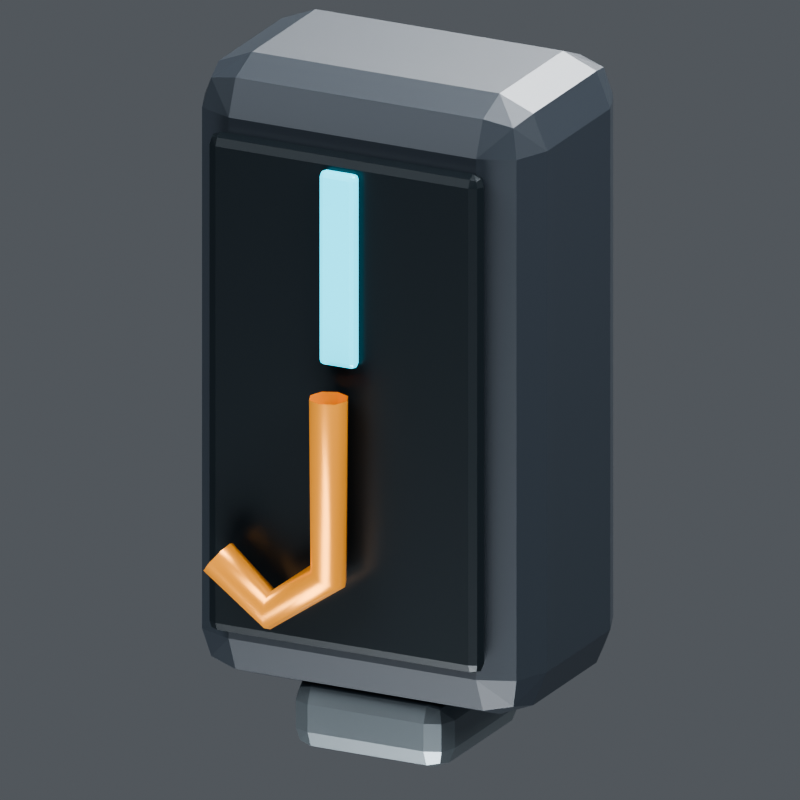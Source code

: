 # Source: salvage_module.blend  (saved by Blender 5.2.44; exported with 4.5.12 LTS)
import bpy
from mathutils import Matrix  # noqa: F401  (used for matrix-valued properties, if any)

bpy.ops.wm.read_factory_settings(use_empty=True)
scene = bpy.context.scene
scene.name = 'Scene'

# ---- collections
col_collection = bpy.data.collections.new('Collection'); scene.collection.children.link(col_collection)

# ---- materials (node trees are filled in below, after node groups)
mat_v8_graphite = bpy.data.materials.new('V8_Graphite')
mat_v8_recess = bpy.data.materials.new('V8_Recess')
mat_v8_data_cyan = bpy.data.materials.new('V8_Data_Cyan')
mat_v8_service_amber = bpy.data.materials.new('V8_Service_Amber')
mat_v8_titanium = bpy.data.materials.new('V8_Titanium')

# ---- material node trees
mat_v8_graphite.use_nodes = True; mat_v8_graphite.node_tree.nodes.clear()
_N = mat_v8_graphite.node_tree.nodes; _L = mat_v8_graphite.node_tree.links
n0 = _N.new('ShaderNodeBsdfPrincipled'); n0.name = 'Principled BSDF'; n0.location = (-200, 100)
n0.inputs[0].default_value = (0.022, 0.029, 0.038, 1.0)
n0.inputs[1].default_value = 0.32
n0.inputs[2].default_value = 0.44
n0.inputs[10].default_value = 0.005
n1 = _N.new('ShaderNodeOutputMaterial'); n1.name = 'Material Output'; n1.location = (200, 100)
_L.new(n0.outputs[0], n1.inputs[0])
n1.is_active_output = True
mat_v8_recess.use_nodes = True; mat_v8_recess.node_tree.nodes.clear()
_N = mat_v8_recess.node_tree.nodes; _L = mat_v8_recess.node_tree.links
n0 = _N.new('ShaderNodeBsdfPrincipled'); n0.name = 'Principled BSDF'; n0.location = (-200, 100)
n0.inputs[0].default_value = (0.009, 0.014, 0.018, 1.0)
n0.inputs[1].default_value = 0.45
n0.inputs[2].default_value = 0.32
n0.inputs[10].default_value = 0.005
n1 = _N.new('ShaderNodeOutputMaterial'); n1.name = 'Material Output'; n1.location = (200, 100)
_L.new(n0.outputs[0], n1.inputs[0])
n1.is_active_output = True
mat_v8_data_cyan.use_nodes = True; mat_v8_data_cyan.node_tree.nodes.clear()
_N = mat_v8_data_cyan.node_tree.nodes; _L = mat_v8_data_cyan.node_tree.links
n0 = _N.new('ShaderNodeBsdfPrincipled'); n0.name = 'Principled BSDF'; n0.location = (-200, 100)
n0.inputs[0].default_value = (0.02, 0.42, 0.54, 1.0)
n0.inputs[1].default_value = 0.3
n0.inputs[2].default_value = 0.25
n0.inputs[10].default_value = 0.005
n0.inputs[27].default_value = (0.02, 0.6, 0.8, 1.0)
n0.inputs[28].default_value = 2.15
n1 = _N.new('ShaderNodeOutputMaterial'); n1.name = 'Material Output'; n1.location = (200, 100)
_L.new(n0.outputs[0], n1.inputs[0])
n1.is_active_output = True
mat_v8_service_amber.use_nodes = True; mat_v8_service_amber.node_tree.nodes.clear()
_N = mat_v8_service_amber.node_tree.nodes; _L = mat_v8_service_amber.node_tree.links
n0 = _N.new('ShaderNodeBsdfPrincipled'); n0.name = 'Principled BSDF'; n0.location = (-200, 100)
n0.inputs[0].default_value = (0.85, 0.34, 0.045, 1.0)
n0.inputs[1].default_value = 0.5
n0.inputs[2].default_value = 0.3
n0.inputs[10].default_value = 0.005
n1 = _N.new('ShaderNodeOutputMaterial'); n1.name = 'Material Output'; n1.location = (200, 100)
_L.new(n0.outputs[0], n1.inputs[0])
n1.is_active_output = True
mat_v8_titanium.use_nodes = True; mat_v8_titanium.node_tree.nodes.clear()
_N = mat_v8_titanium.node_tree.nodes; _L = mat_v8_titanium.node_tree.links
n0 = _N.new('ShaderNodeBsdfPrincipled'); n0.name = 'Principled BSDF'; n0.location = (-200, 100)
n0.inputs[0].default_value = (0.16, 0.19, 0.21, 1.0)
n0.inputs[1].default_value = 0.73
n0.inputs[2].default_value = 0.3
n0.inputs[10].default_value = 0.005
n1 = _N.new('ShaderNodeOutputMaterial'); n1.name = 'Material Output'; n1.location = (200, 100)
_L.new(n0.outputs[0], n1.inputs[0])
n1.is_active_output = True

# ---- world
world_world = bpy.data.worlds.new('World'); scene.world = world_world
world_world.use_nodes = True; world_world.node_tree.nodes.clear()
_N = world_world.node_tree.nodes; _L = world_world.node_tree.links
n0 = _N.new('ShaderNodeOutputWorld'); n0.name = 'World Output'; n0.location = (200, 100)
n1 = _N.new('ShaderNodeBackground'); n1.name = 'Background'; n1.location = (-200, 100)
n1.inputs[0].default_value = (0.35, 0.38, 0.42, 1.0)
n1.inputs[1].default_value = 0.32
_L.new(n1.outputs[0], n0.inputs[0])
n0.is_active_output = True
world_world.color = (0.05088, 0.05088, 0.05088)
world_world.sun_shadow_jitter_overblur = 0.0

# ---- cameras
cam_camera_025 = bpy.data.cameras.new('Camera.025')
cam_camera_025.type = 'ORTHO'
cam_camera_025.ortho_scale = 1.359

# ---- lights
light_area_096 = bpy.data.lights.new('Area.096', 'AREA')
light_area_096.energy = 1700.0
light_area_096.shape = 'DISK'
light_area_096.size = 7.0
light_area_096.size_y = 1.0
light_area_097 = bpy.data.lights.new('Area.097', 'AREA')
light_area_097.energy = 1500.0
light_area_097.shape = 'DISK'
light_area_097.size = 6.0
light_area_097.size_y = 1.0
light_area_098 = bpy.data.lights.new('Area.098', 'AREA')
light_area_098.energy = 1800.0
light_area_098.shape = 'DISK'
light_area_098.size = 5.0
light_area_098.size_y = 1.0
light_area_099 = bpy.data.lights.new('Area.099', 'AREA')
light_area_099.energy = 500.0
light_area_099.shape = 'DISK'
light_area_099.size = 4.0
light_area_099.size_y = 1.0

# ---- meshes
me_cube = bpy.data.meshes.new('Cube')
me_cube.from_pydata([(-0.325, -0.21, -0.56), (-0.325, -0.21, 0.56), (-0.325, 0.21, -0.56), (-0.325, 0.21, 0.56), (0.325, -0.21, -0.56), (0.325, -0.21, 0.56), (0.325, 0.21, -0.56), (0.325, 0.21, 0.56)], [], [(0, 1, 3, 2), (2, 3, 7, 6), (6, 7, 5, 4), (4, 5, 1, 0), (2, 6, 4, 0), (7, 3, 1, 5)])
_uv = me_cube.uv_layers.new(name='UVMap')
_uv.uv.foreach_set('vector', [0.375, 0.0, 0.625, 0.0, 0.625, 0.25, 0.375, 0.25, 0.375, 0.25, 0.625, 0.25, 0.625, 0.5, 0.375, 0.5, 0.375, 0.5, 0.625, 0.5, 0.625, 0.75, 0.375, 0.75, 0.375, 0.75, 0.625, 0.75, 0.625, 1.0, 0.375, 1.0, 0.125, 0.5, 0.375, 0.5, 0.375, 0.75, 0.125, 0.75, 0.625, 0.5, 0.875, 0.5, 0.875, 0.75, 0.625, 0.75])
me_cube.materials.append(mat_v8_graphite)
me_cube.update()
me_cube_001 = bpy.data.meshes.new('Cube.001')
me_cube_001.from_pydata([(-0.26, -0.02, -0.45), (-0.26, -0.02, 0.45), (-0.26, 0.02, -0.45), (-0.26, 0.02, 0.45), (0.26, -0.02, -0.45), (0.26, -0.02, 0.45), (0.26, 0.02, -0.45), (0.26, 0.02, 0.45)], [], [(0, 1, 3, 2), (2, 3, 7, 6), (6, 7, 5, 4), (4, 5, 1, 0), (2, 6, 4, 0), (7, 3, 1, 5)])
_uv = me_cube_001.uv_layers.new(name='UVMap')
_uv.uv.foreach_set('vector', [0.375, 0.0, 0.625, 0.0, 0.625, 0.25, 0.375, 0.25, 0.375, 0.25, 0.625, 0.25, 0.625, 0.5, 0.375, 0.5, 0.375, 0.5, 0.625, 0.5, 0.625, 0.75, 0.375, 0.75, 0.375, 0.75, 0.625, 0.75, 0.625, 1.0, 0.375, 1.0, 0.125, 0.5, 0.375, 0.5, 0.375, 0.75, 0.125, 0.75, 0.625, 0.5, 0.875, 0.5, 0.875, 0.75, 0.625, 0.75])
me_cube_001.materials.append(mat_v8_recess)
me_cube_001.update()
me_cube_002 = bpy.data.meshes.new('Cube.002')
me_cube_002.from_pydata([(-0.035, -0.0125, -0.175), (-0.035, -0.0125, 0.175), (-0.035, 0.0125, -0.175), (-0.035, 0.0125, 0.175), (0.035, -0.0125, -0.175), (0.035, -0.0125, 0.175), (0.035, 0.0125, -0.175), (0.035, 0.0125, 0.175)], [], [(0, 1, 3, 2), (2, 3, 7, 6), (6, 7, 5, 4), (4, 5, 1, 0), (2, 6, 4, 0), (7, 3, 1, 5)])
_uv = me_cube_002.uv_layers.new(name='UVMap')
_uv.uv.foreach_set('vector', [0.375, 0.0, 0.625, 0.0, 0.625, 0.25, 0.375, 0.25, 0.375, 0.25, 0.625, 0.25, 0.625, 0.5, 0.375, 0.5, 0.375, 0.5, 0.625, 0.5, 0.625, 0.75, 0.375, 0.75, 0.375, 0.75, 0.625, 0.75, 0.625, 1.0, 0.375, 1.0, 0.125, 0.5, 0.375, 0.5, 0.375, 0.75, 0.125, 0.75, 0.625, 0.5, 0.875, 0.5, 0.875, 0.75, 0.625, 0.75])
me_cube_002.materials.append(mat_v8_data_cyan)
me_cube_002.update()
me_cube_003 = bpy.data.meshes.new('Cube.003')
me_cube_003.from_pydata([(-0.15, -0.16, -0.065), (-0.15, -0.16, 0.065), (-0.15, 0.16, -0.065), (-0.15, 0.16, 0.065), (0.15, -0.16, -0.065), (0.15, -0.16, 0.065), (0.15, 0.16, -0.065), (0.15, 0.16, 0.065)], [], [(0, 1, 3, 2), (2, 3, 7, 6), (6, 7, 5, 4), (4, 5, 1, 0), (2, 6, 4, 0), (7, 3, 1, 5)])
_uv = me_cube_003.uv_layers.new(name='UVMap')
_uv.uv.foreach_set('vector', [0.375, 0.0, 0.625, 0.0, 0.625, 0.25, 0.375, 0.25, 0.375, 0.25, 0.625, 0.25, 0.625, 0.5, 0.375, 0.5, 0.375, 0.5, 0.625, 0.5, 0.625, 0.75, 0.375, 0.75, 0.375, 0.75, 0.625, 0.75, 0.625, 1.0, 0.375, 1.0, 0.125, 0.5, 0.375, 0.5, 0.375, 0.75, 0.125, 0.75, 0.625, 0.5, 0.875, 0.5, 0.875, 0.75, 0.625, 0.75])
me_cube_003.materials.append(mat_v8_titanium)
me_cube_003.update()

# ---- curves / text
cu_hookglyph = bpy.data.curves.new('HookGlyph', 'CURVE')
cu_hookglyph.dimensions = '3D'
_sp = cu_hookglyph.splines.new('POLY'); _sp.points.add(3)
_sp.points.foreach_set('co', [0.0, -0.3, 0.03, 1.0, 0.0, -0.3, -0.29, 1.0, -0.11, -0.3, -0.37, 1.0, -0.21, -0.3, -0.29, 1.0])
cu_hookglyph.materials.append(mat_v8_service_amber)
cu_hookglyph.bevel_resolution = 2
cu_hookglyph.bevel_depth = 0.035
cu_hookglyph.fill_mode = 'FULL'

# ---- objects
ob_mirrororigin_x0 = bpy.data.objects.new('MirrorOrigin_X0', None)
ob_cartridge = bpy.data.objects.new('Cartridge', me_cube)
ob_cartridgeface = bpy.data.objects.new('CartridgeFace', me_cube_001)
ob_capacitystripe = bpy.data.objects.new('CapacityStripe', me_cube_002)
ob_hookglyph = bpy.data.objects.new('HookGlyph', cu_hookglyph)
ob_locktab = bpy.data.objects.new('LockTab', me_cube_003)
ob_area = bpy.data.objects.new('Area', light_area_096)
ob_area_001 = bpy.data.objects.new('Area.001', light_area_097)
ob_area_002 = bpy.data.objects.new('Area.002', light_area_098)
ob_area_003 = bpy.data.objects.new('Area.003', light_area_099)
ob_camera = bpy.data.objects.new('Camera', cam_camera_025)

# ---- transforms, parenting, visibility, modifiers, constraints
ob_mirrororigin_x0.location = (0.0, 0.0, 0.0)
ob_cartridge.location = (0.0, 0.0, 0.0)
_m = ob_cartridge.modifiers.new('Reference_Edge_Bevel', 'BEVEL')
_m.width = 0.09
_m.width_pct = 0.09
_m.segments = 2
ob_cartridgeface.location = (0.0, -0.23, 0.0)
_m = ob_cartridgeface.modifiers.new('Reference_Edge_Bevel', 'BEVEL')
_m.width = 0.04
_m.width_pct = 0.04
_m.segments = 2
ob_capacitystripe.location = (0.0, -0.26, 0.25)
_m = ob_capacitystripe.modifiers.new('Reference_Edge_Bevel', 'BEVEL')
_m.width = 0.01
_m.width_pct = 0.01
_m.segments = 2
ob_hookglyph.location = (0.0, 0.0, 0.0)
ob_locktab.location = (0.0, 0.0, -0.61)
_m = ob_locktab.modifiers.new('Reference_Edge_Bevel', 'BEVEL')
_m.width = 0.04
_m.width_pct = 0.04
_m.segments = 2
ob_area.location = (-4.0, -6.0, 8.0)
ob_area.rotation_euler = (0.7367, -3.279e-08, -0.588)
ob_area_001.location = (5.0, -1.0, 5.0)
ob_area_001.rotation_euler = (0.8002, 1.798e-08, 1.373)
ob_area_002.location = (0.0, 5.0, 5.0)
ob_area_002.rotation_euler = (0.7904, 6.213e-08, 3.142)
ob_area_003.location = (0.0, -3.0, -4.0)
ob_area_003.rotation_euler = (2.504, -0.0, 0.0)
ob_camera.location = (5.0, -10.03, 3.943)
ob_camera.rotation_euler = (1.227, -3.033e-08, 0.4636)

# ---- collection membership
col_collection.objects.link(ob_mirrororigin_x0)
col_collection.objects.link(ob_cartridge)
col_collection.objects.link(ob_cartridgeface)
col_collection.objects.link(ob_capacitystripe)
col_collection.objects.link(ob_hookglyph)
col_collection.objects.link(ob_locktab)
col_collection.objects.link(ob_area)
col_collection.objects.link(ob_area_001)
col_collection.objects.link(ob_area_002)
col_collection.objects.link(ob_area_003)
col_collection.objects.link(ob_camera)

# ---- scene / render settings (as saved in the file)
scene.camera = ob_camera
scene.frame_start = 1; scene.frame_end = 120; scene.frame_set(1)
scene.render.engine = 'BLENDER_EEVEE_NEXT'
scene.render.resolution_x = 640
scene.render.resolution_y = 640
scene.render.film_transparent = True
scene.render.bake_bias = 0.0
scene.render.bake_samples = 0
scene.render.compositor_device = 'GPU'
scene.eevee.use_volume_custom_range = False
scene.eevee.fast_gi_thickness_near = 0.1
scene.eevee.fast_gi_thickness_far = 0.0
scene.eevee.ray_tracing_options.screen_trace_thickness = 0.1
scene.view_settings.look = 'AgX - Medium High Contrast'
scene.view_settings.exposure = -0.15
bpy.context.view_layer.update()
